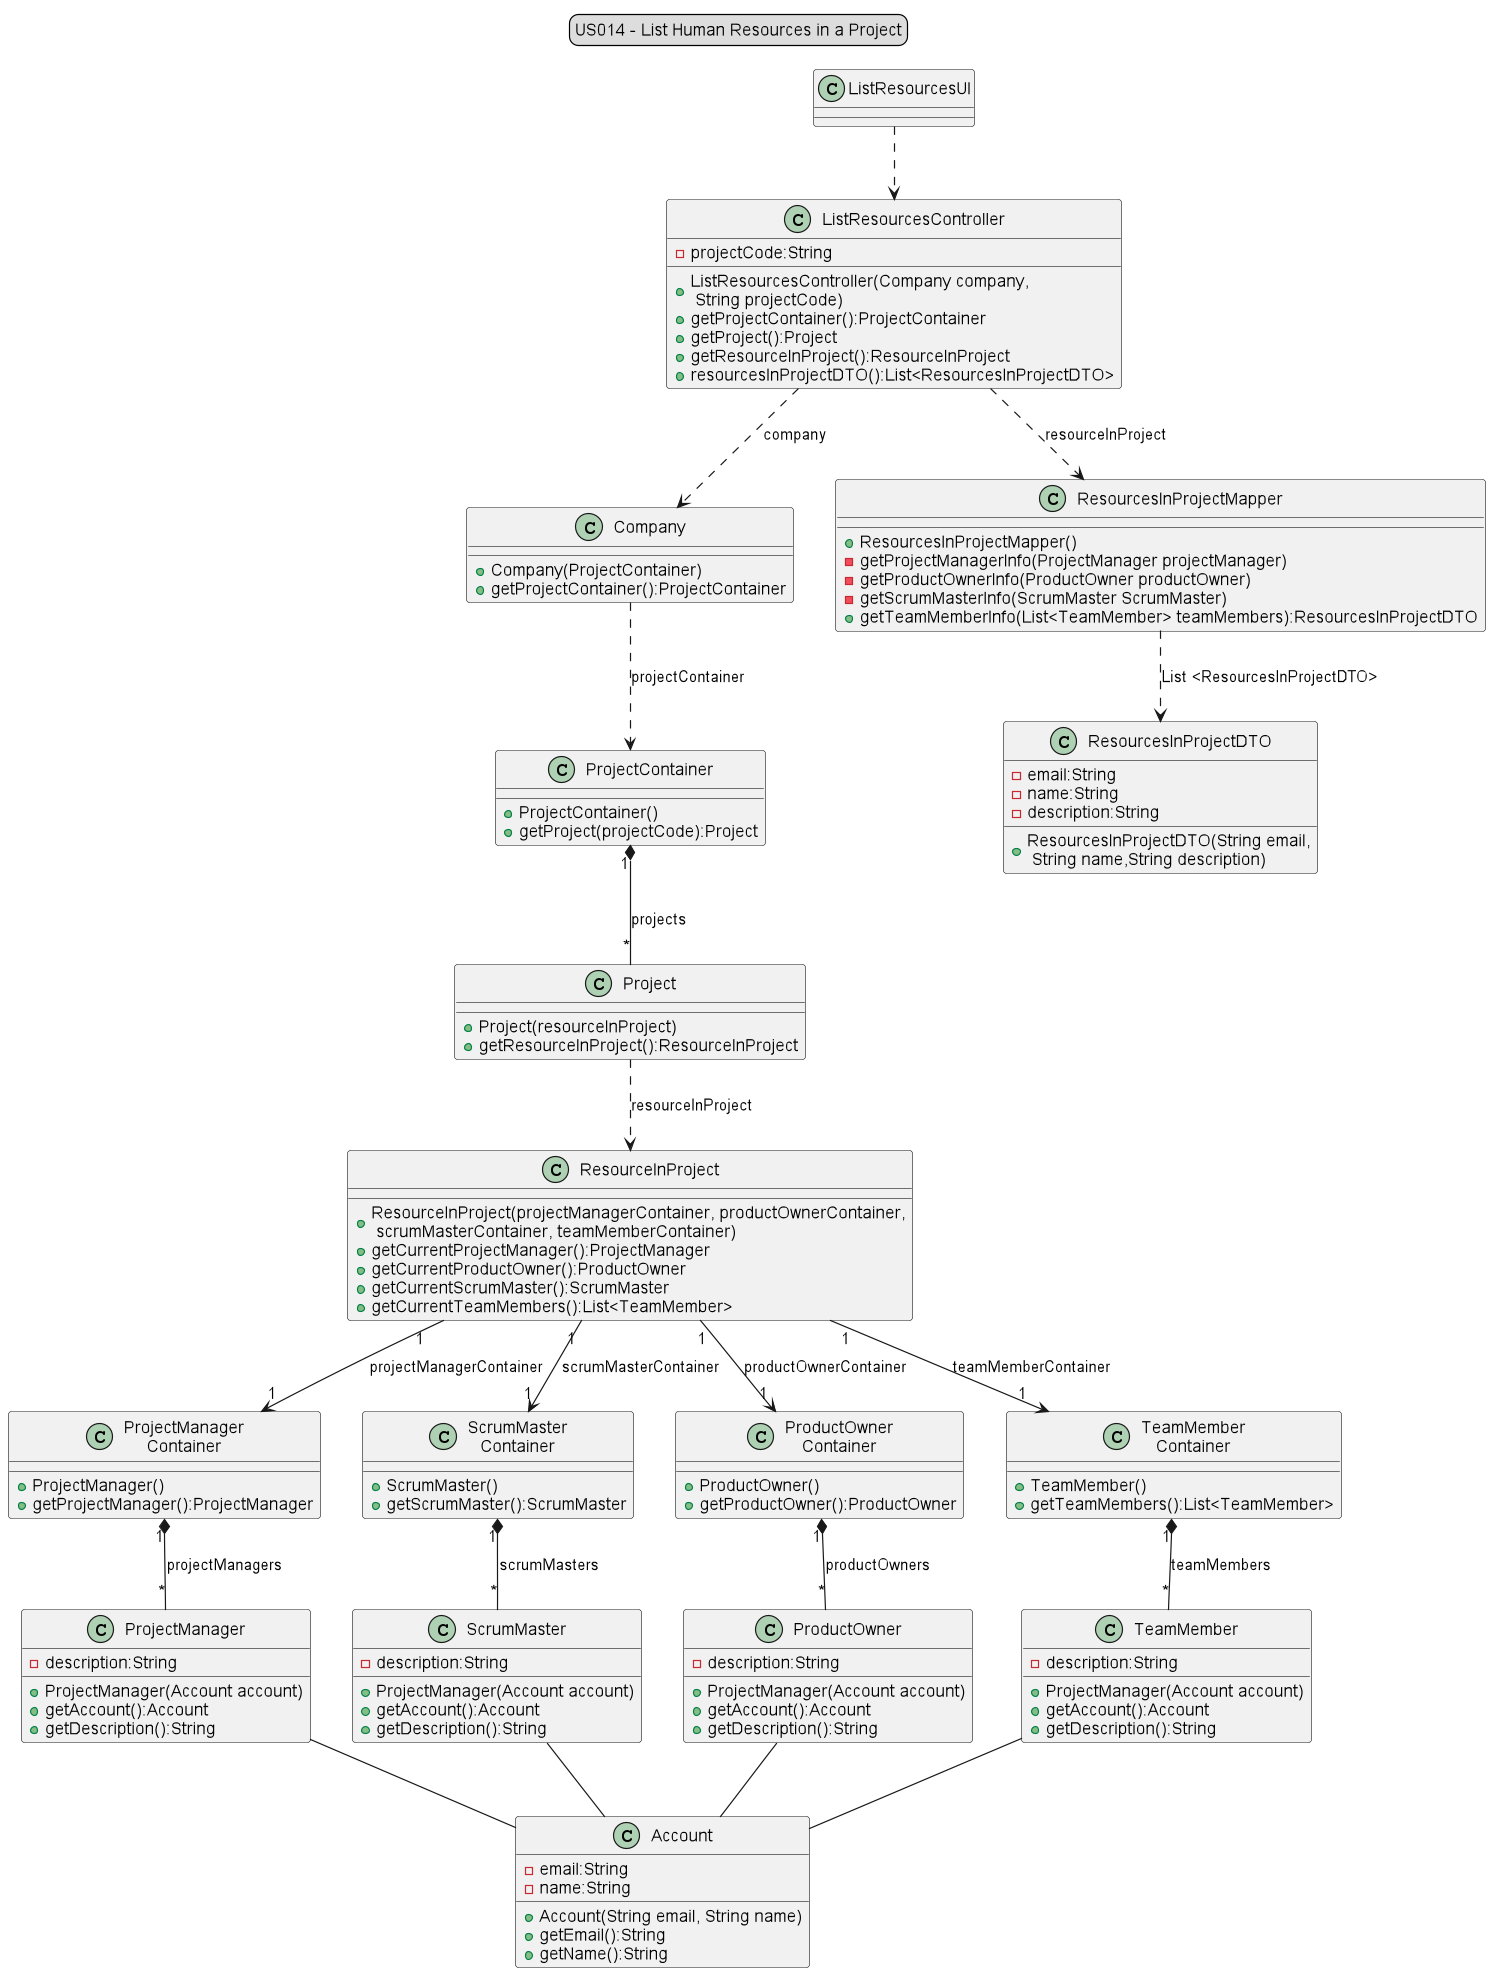

The diagram above was rendered by PlantUML. Its source (embedded in the PNG):
@startuml
legend top
US014 - List Human Resources in a Project
end legend

'..|> implementation
'-- associado
'..> depende

ListResourcesUI..>ListResourcesController
ProjectContainer "1" *-- "*" Project : projects
ListResourcesController..> Company : company
ListResourcesController ..> ResourcesInProjectMapper : resourceInProject
ResourcesInProjectMapper..> ResourcesInProjectDTO : List <ResourcesInProjectDTO>
Company..> ProjectContainer : projectContainer
Project ..> ResourceInProject : resourceInProject
ResourceInProject "1" --> "1" ProjectManager\nContainer :projectManagerContainer
ResourceInProject "1" --> "1" ScrumMaster\nContainer : scrumMasterContainer
ResourceInProject "1" --> "1" ProductOwner\nContainer : productOwnerContainer
ResourceInProject "1" --> "1" TeamMember\nContainer : teamMemberContainer
ProjectManager\nContainer "1" *-- "*" ProjectManager : projectManagers
ScrumMaster\nContainer "1" *-- "*" ScrumMaster : scrumMasters
ProductOwner\nContainer "1" *-- "*" ProductOwner : productOwners
TeamMember\nContainer "1" *-- "*" TeamMember : teamMembers
ProjectManager -- Account
ScrumMaster -- Account
ProductOwner -- Account
TeamMember -- Account

class ListResourcesUI {}

class ListResourcesController{
-projectCode:String
+ListResourcesController(Company company,\n String projectCode)
+getProjectContainer():ProjectContainer
+getProject():Project
+getResourceInProject():ResourceInProject
+resourcesInProjectDTO():List<ResourcesInProjectDTO>
}

class ResourcesInProjectMapper{
+ResourcesInProjectMapper()
-getProjectManagerInfo(ProjectManager projectManager)
-getProductOwnerInfo(ProductOwner productOwner)
-getScrumMasterInfo(ScrumMaster ScrumMaster)
+getTeamMemberInfo(List<TeamMember> teamMembers):ResourcesInProjectDTO
}

class ResourcesInProjectDTO{
-email:String
-name:String
-description:String
+ResourcesInProjectDTO(String email,\n String name,String description)
}

class Company{
+Company(ProjectContainer)
+getProjectContainer():ProjectContainer
}

class ProjectContainer{
+ProjectContainer()
+getProject(projectCode):Project
}

class Project {
+Project(resourceInProject)
+getResourceInProject():ResourceInProject
}

class ResourceInProject{
+ResourceInProject(projectManagerContainer, productOwnerContainer,\n scrumMasterContainer, teamMemberContainer)
+getCurrentProjectManager():ProjectManager
+getCurrentProductOwner():ProductOwner
+getCurrentScrumMaster():ScrumMaster
+getCurrentTeamMembers():List<TeamMember>
}

class ProjectManager\nContainer{
+ProjectManager()
+getProjectManager():ProjectManager
}

class ProductOwner\nContainer{
+ProductOwner()
+getProductOwner():ProductOwner
}

class ScrumMaster\nContainer{
+ScrumMaster()
+getScrumMaster():ScrumMaster
}

class TeamMember\nContainer {
+TeamMember()
+getTeamMembers():List<TeamMember>
}

class ProjectManager{
-description:String
+ProjectManager(Account account)
+getAccount():Account
+getDescription():String
}

class ProductOwner{
-description:String
+ProjectManager(Account account)
+getAccount():Account
+getDescription():String
}

class ScrumMaster{
-description:String
+ProjectManager(Account account)
+getAccount():Account
+getDescription():String
}

class TeamMember {
-description:String
+ProjectManager(Account account)
+getAccount():Account
+getDescription():String
}

class Account {
-email:String
-name:String
+Account(String email, String name)
+getEmail():String
+getName():String
}

@enduml